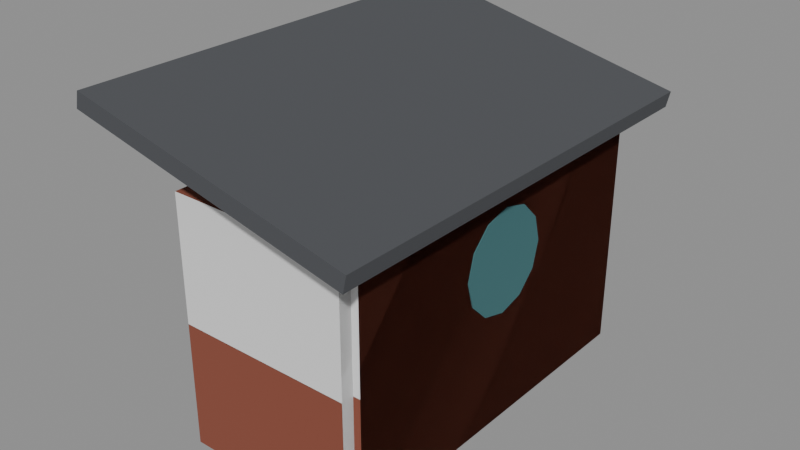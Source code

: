 # Source: stop-14.blend  (saved by Blender 5.3.31; exported with 4.5.12 LTS)
import bpy
from mathutils import Matrix  # noqa: F401  (used for matrix-valued properties, if any)

bpy.ops.wm.read_factory_settings(use_empty=True)
scene = bpy.context.scene
scene.name = 'Scene'

# ---- collections
col_solids = bpy.data.collections.new('solids'); scene.collection.children.link(col_solids)

# ---- materials (node trees are filled in below, after node groups)
mat_8a4a38 = bpy.data.materials.new('#8a4a38')
mat_8a4a38.use_backface_culling = True
mat_8a4a38.diffuse_color = (0.2542, 0.06848, 0.03955, 1.0)
mat_4c4e52 = bpy.data.materials.new('#4c4e52')
mat_4c4e52.use_backface_culling = True
mat_4c4e52.diffuse_color = (0.07227, 0.07619, 0.08438, 1.0)
mat_paint0 = bpy.data.materials.new('paint0')
mat_paint0.use_backface_culling = True
mat_paint0.diffuse_color = (0.04971, 0.159, 0.1714, 1.0)
mat_6a3a2c = bpy.data.materials.new('#6a3a2c')
mat_6a3a2c.use_backface_culling = True
mat_6a3a2c.diffuse_color = (0.1441, 0.04231, 0.02519, 1.0)

# ---- material node trees
mat_8a4a38.use_nodes = True; mat_8a4a38.node_tree.nodes.clear()
_N = mat_8a4a38.node_tree.nodes; _L = mat_8a4a38.node_tree.links
n0 = _N.new('ShaderNodeBsdfPrincipled'); n0.name = 'Principled BSDF'; n0.location = (-200, 100)
n0.inputs[0].default_value = (0.2542, 0.06848, 0.03955, 1.0)
n0.inputs[2].default_value = 0.9
n0.inputs[10].default_value = 0.005
n1 = _N.new('ShaderNodeOutputMaterial'); n1.name = 'Material Output'; n1.location = (200, 100)
_L.new(n0.outputs[0], n1.inputs[0])
n1.is_active_output = True
mat_4c4e52.use_nodes = True; mat_4c4e52.node_tree.nodes.clear()
_N = mat_4c4e52.node_tree.nodes; _L = mat_4c4e52.node_tree.links
n0 = _N.new('ShaderNodeBsdfPrincipled'); n0.name = 'Principled BSDF'; n0.location = (-200, 100)
n0.inputs[0].default_value = (0.07227, 0.07619, 0.08438, 1.0)
n0.inputs[2].default_value = 0.9
n0.inputs[10].default_value = 0.005
n1 = _N.new('ShaderNodeOutputMaterial'); n1.name = 'Material Output'; n1.location = (200, 100)
_L.new(n0.outputs[0], n1.inputs[0])
n1.is_active_output = True
mat_paint0.use_nodes = True; mat_paint0.node_tree.nodes.clear()
_N = mat_paint0.node_tree.nodes; _L = mat_paint0.node_tree.links
n0 = _N.new('ShaderNodeBsdfPrincipled'); n0.name = 'Principled BSDF'; n0.location = (-200, 100)
n0.inputs[0].default_value = (0.04971, 0.159, 0.1714, 1.0)
n0.inputs[2].default_value = 0.9
n0.inputs[10].default_value = 0.005
n1 = _N.new('ShaderNodeOutputMaterial'); n1.name = 'Material Output'; n1.location = (200, 100)
_L.new(n0.outputs[0], n1.inputs[0])
n1.is_active_output = True
mat_6a3a2c.use_nodes = True; mat_6a3a2c.node_tree.nodes.clear()
_N = mat_6a3a2c.node_tree.nodes; _L = mat_6a3a2c.node_tree.links
n0 = _N.new('ShaderNodeBsdfPrincipled'); n0.name = 'Principled BSDF'; n0.location = (-200, 100)
n0.inputs[0].default_value = (0.1441, 0.04231, 0.02519, 1.0)
n0.inputs[2].default_value = 0.9
n0.inputs[10].default_value = 0.005
n1 = _N.new('ShaderNodeOutputMaterial'); n1.name = 'Material Output'; n1.location = (200, 100)
_L.new(n0.outputs[0], n1.inputs[0])
n1.is_active_output = True

# ---- meshes
me_00__8a4a38 = bpy.data.meshes.new('00_#8a4a38')
me_00__8a4a38.from_pydata([(0.88, 1.8, 0.0), (0.88, -1.8, 0.0), (0.88, 1.8, 2.4), (0.88, -1.8, 2.4), (1.12, 1.8, 0.0), (1.12, -1.8, 0.0), (1.12, 1.8, 2.4), (1.12, -1.8, 2.4)], [], [(0, 1, 3, 2), (2, 3, 7, 6), (6, 7, 5, 4), (4, 5, 1, 0), (2, 6, 4, 0), (7, 3, 1, 5)])
me_00__8a4a38.materials.append(mat_8a4a38)
me_00__8a4a38.update()
me_01__8a4a38_r320 = bpy.data.meshes.new('01_#8a4a38_r320')
me_01__8a4a38_r320.from_pydata([(-0.65, 1.92, 0.0), (-0.65, 1.68, 0.0), (-0.65, 1.92, 2.4), (-0.65, 1.68, 2.4), (1.05, 1.92, 0.0), (1.05, 1.68, 0.0), (1.05, 1.92, 2.4), (1.05, 1.68, 2.4), (-0.65, -1.68, 0.0), (-0.65, -1.92, 0.0), (-0.65, -1.68, 2.4), (-0.65, -1.92, 2.4), (1.05, -1.68, 0.0), (1.05, -1.92, 0.0), (1.05, -1.68, 2.4), (1.05, -1.92, 2.4)], [], [(0, 1, 3, 2), (2, 3, 7, 6), (6, 7, 5, 4), (4, 5, 1, 0), (2, 6, 4, 0), (7, 3, 1, 5), (8, 9, 11, 10), (10, 11, 15, 14), (14, 15, 13, 12), (12, 13, 9, 8), (10, 14, 12, 8), (15, 11, 9, 13)])
me_01__8a4a38_r320.materials.append(mat_8a4a38)
me_01__8a4a38_r320.update()
me_02__4c4e52 = bpy.data.meshes.new('02_#4c4e52')
me_02__4c4e52.from_pydata([(-1.384, 2.2, 2.977), (-1.384, -2.2, 2.977), (-1.349, 2.2, 3.134), (-1.349, -2.2, 3.134), (1.349, 2.2, 2.366), (1.349, -2.2, 2.366), (1.384, 2.2, 2.523), (1.384, -2.2, 2.523)], [], [(0, 1, 3, 2), (2, 3, 7, 6), (6, 7, 5, 4), (4, 5, 1, 0), (2, 6, 4, 0), (7, 3, 1, 5)])
me_02__4c4e52.materials.append(mat_4c4e52)
me_02__4c4e52.update()
me_03_paint0_noshadow_r320 = bpy.data.meshes.new('03_paint0_noshadow_r320')
me_03_paint0_noshadow_r320.from_pydata([(1.13, 0.5, 1.6), (0.87, 0.5, 1.6), (1.13, 0.433, 1.85), (0.87, 0.433, 1.85), (1.13, 0.25, 2.033), (0.87, 0.25, 2.033), (1.13, -5.682e-09, 2.1), (0.87, 5.682e-09, 2.1), (1.13, -0.25, 2.033), (0.87, -0.25, 2.033), (1.13, -0.433, 1.85), (0.87, -0.433, 1.85), (1.13, -0.5, 1.6), (0.87, -0.5, 1.6), (1.13, -0.433, 1.35), (0.87, -0.433, 1.35), (1.13, -0.25, 1.167), (0.87, -0.25, 1.167), (1.13, -5.682e-09, 1.1), (0.87, 5.682e-09, 1.1), (1.13, 0.25, 1.167), (0.87, 0.25, 1.167), (1.13, 0.433, 1.35), (0.87, 0.433, 1.35)], [], [(0, 1, 3, 2), (2, 3, 5, 4), (4, 5, 7, 6), (6, 7, 9, 8), (8, 9, 11, 10), (10, 11, 13, 12), (12, 13, 15, 14), (14, 15, 17, 16), (16, 17, 19, 18), (18, 19, 21, 20), (3, 1, 23, 21, 19, 17, 15, 13, 11, 9, 7, 5), (20, 21, 23, 22), (22, 23, 1, 0), (0, 2, 4, 6, 8, 10, 12, 14, 16, 18, 20, 22)])
me_03_paint0_noshadow_r320.polygons.foreach_set('use_smooth', [1, 1, 1, 1, 1, 1, 1, 1, 1, 1, 0, 1, 1, 0])
_k = set([(0, 2), (0, 22), (1, 3), (1, 23), (2, 4), (3, 5), (4, 6), (5, 7), (6, 8), (7, 9), (8, 10), (9, 11), (10, 12), (11, 13), (12, 14), (13, 15), (14, 16), (15, 17), (16, 18), (17, 19), (18, 20), (19, 21), (20, 22), (21, 23)])
me_03_paint0_noshadow_r320.attributes.new('sharp_edge', 'BOOLEAN', 'EDGE').data.foreach_set('value', [ (min(e.vertices), max(e.vertices)) in _k for e in me_03_paint0_noshadow_r320.edges])
me_03_paint0_noshadow_r320.materials.append(mat_paint0)
me_03_paint0_noshadow_r320.update()
me_04__6a3a2c_noshadow = bpy.data.meshes.new('04_#6a3a2c_noshadow')
me_04__6a3a2c_noshadow.from_pydata([(0.86, 1.75, 0.385), (0.86, -1.75, 0.385), (0.86, 1.75, 0.415), (0.86, -1.75, 0.415), (0.88, 1.75, 0.385), (0.88, -1.75, 0.385), (0.88, 1.75, 0.415), (0.88, -1.75, 0.415), (0.86, 1.75, 0.835), (0.86, -1.75, 0.835), (0.86, 1.75, 0.865), (0.86, -1.75, 0.865), (0.88, 1.75, 0.835), (0.88, -1.75, 0.835), (0.88, 1.75, 0.865), (0.88, -1.75, 0.865), (0.86, 1.75, 1.285), (0.86, -1.75, 1.285), (0.86, 1.75, 1.315), (0.86, -1.75, 1.315), (0.88, 1.75, 1.285), (0.88, -1.75, 1.285), (0.88, 1.75, 1.315), (0.88, -1.75, 1.315), (0.86, 1.75, 1.735), (0.86, -1.75, 1.735), (0.86, 1.75, 1.765), (0.86, -1.75, 1.765), (0.88, 1.75, 1.735), (0.88, -1.75, 1.735), (0.88, 1.75, 1.765), (0.88, -1.75, 1.765), (0.86, 1.75, 2.185), (0.86, -1.75, 2.185), (0.86, 1.75, 2.215), (0.86, -1.75, 2.215), (0.88, 1.75, 2.185), (0.88, -1.75, 2.185), (0.88, 1.75, 2.215), (0.88, -1.75, 2.215)], [], [(0, 1, 3, 2), (2, 3, 7, 6), (6, 7, 5, 4), (4, 5, 1, 0), (2, 6, 4, 0), (7, 3, 1, 5), (8, 9, 11, 10), (10, 11, 15, 14), (14, 15, 13, 12), (12, 13, 9, 8), (10, 14, 12, 8), (15, 11, 9, 13), (16, 17, 19, 18), (18, 19, 23, 22), (22, 23, 21, 20), (20, 21, 17, 16), (18, 22, 20, 16), (23, 19, 17, 21), (24, 25, 27, 26), (26, 27, 31, 30), (30, 31, 29, 28), (28, 29, 25, 24), (26, 30, 28, 24), (31, 27, 25, 29), (32, 33, 35, 34), (34, 35, 39, 38), (38, 39, 37, 36), (36, 37, 33, 32), (34, 38, 36, 32), (39, 35, 33, 37)])
me_04__6a3a2c_noshadow.materials.append(mat_6a3a2c)
me_04__6a3a2c_noshadow.update()
me_solid = bpy.data.meshes.new('solid')
me_solid.from_pydata([(-0.5, -0.5, -0.5), (-0.5, -0.5, 0.5), (-0.5, 0.5, -0.5), (-0.5, 0.5, 0.5), (0.5, -0.5, -0.5), (0.5, -0.5, 0.5), (0.5, 0.5, -0.5), (0.5, 0.5, 0.5)], [], [(0, 1, 3, 2), (2, 3, 7, 6), (6, 7, 5, 4), (4, 5, 1, 0), (2, 6, 4, 0), (7, 3, 1, 5)])
me_solid.update()

# ---- objects
ob_00__8a4a38 = bpy.data.objects.new('00_#8a4a38', me_00__8a4a38)
ob_01__8a4a38_r320 = bpy.data.objects.new('01_#8a4a38_r320', me_01__8a4a38_r320)
ob_02__4c4e52 = bpy.data.objects.new('02_#4c4e52', me_02__4c4e52)
ob_03_paint0_noshadow_r320 = bpy.data.objects.new('03_paint0_noshadow_r320', me_03_paint0_noshadow_r320)
ob_04__6a3a2c_noshadow = bpy.data.objects.new('04_#6a3a2c_noshadow', me_04__6a3a2c_noshadow)
ob_solid = bpy.data.objects.new('solid', me_solid)
ob_solid_001 = bpy.data.objects.new('solid.001', me_solid)
ob_solid_002 = bpy.data.objects.new('solid.002', me_solid)

# ---- transforms, parenting, visibility, modifiers, constraints
ob_00__8a4a38.location = (0.0, 0.0, 0.0)
ob_01__8a4a38_r320.location = (0.0, 0.0, 0.0)
ob_02__4c4e52.location = (0.0, 0.0, 0.0)
ob_03_paint0_noshadow_r320.location = (0.0, 0.0, 0.0)
ob_04__6a3a2c_noshadow.location = (0.0, 0.0, 0.0)
ob_solid.location = (1.0, 0.0, 1.2)
ob_solid.rotation_euler = (1.571, -0.0, 0.0)
ob_solid.scale = (0.24, 2.4, 3.6)
ob_solid.display_type = 'WIRE'
ob_solid_001.location = (0.2, 1.8, 1.2)
ob_solid_001.rotation_euler = (1.571, -0.0, 0.0)
ob_solid_001.scale = (1.7, 2.4, 0.24)
ob_solid_001.display_type = 'WIRE'
ob_solid_002.location = (0.2, -1.8, 1.2)
ob_solid_002.rotation_euler = (1.571, -0.0, 0.0)
ob_solid_002.scale = (1.7, 2.4, 0.24)
ob_solid_002.display_type = 'WIRE'

# ---- collection membership
scene.collection.objects.link(ob_00__8a4a38)
scene.collection.objects.link(ob_01__8a4a38_r320)
scene.collection.objects.link(ob_02__4c4e52)
scene.collection.objects.link(ob_03_paint0_noshadow_r320)
scene.collection.objects.link(ob_04__6a3a2c_noshadow)
col_solids.objects.link(ob_solid)
col_solids.objects.link(ob_solid_001)
col_solids.objects.link(ob_solid_002)

# ---- scene / render settings (as saved in the file)
scene.frame_start = 1; scene.frame_end = 250; scene.frame_set(1)
scene.render.engine = 'BLENDER_EEVEE_NEXT'
scene.render.bake_bias = 0.0
scene.render.bake_samples = 0
scene.render.compositor_device = 'GPU'
scene.eevee.use_volume_custom_range = False
scene.eevee.fast_gi_thickness_near = 0.1
scene.eevee.fast_gi_thickness_far = 0.0
scene.eevee.ray_tracing_options.screen_trace_thickness = 0.1
bpy.context.view_layer.update()

# ---- added for rendering (the .blend has no active camera and no usable light): camera, sun + grey world if the file has none
cam_auto = bpy.data.cameras.new('AutoCamera')
cam_auto.lens = 50.0
cam_auto.sensor_width = 36.0
cam_auto.clip_end = 1000.0
ob_auto_camera = bpy.data.objects.new('AutoCamera', cam_auto)
scene.collection.objects.link(ob_auto_camera)
ob_auto_camera.location = (5.61559, -6.73871, 6.05927)
ob_auto_camera.rotation_euler = (1.09748, -7.21219e-08, 0.694738)
scene.camera = ob_auto_camera
light_auto_sun = bpy.data.lights.new('AutoSun', 'SUN')
light_auto_sun.energy = 3.0
light_auto_sun.angle = 0.0523599
ob_auto_sun = bpy.data.objects.new('AutoSun', light_auto_sun)
scene.collection.objects.link(ob_auto_sun)
ob_auto_sun.rotation_euler = (0.872665, 0.174533, 0.523599)
if scene.world is None:
    world_auto = bpy.data.worlds.new('AutoWorld')
    world_auto.color = (0.3, 0.3, 0.3)
    scene.world = world_auto
bpy.context.view_layer.update()
